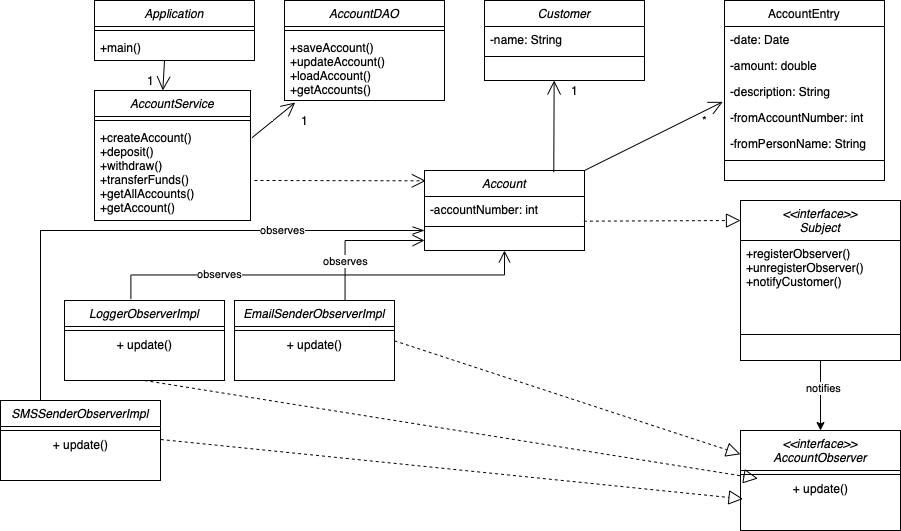

The diagram above was exported from draw.io. Its source (the exported page's mxGraphModel, read from the mxfile embedded in the PNG):
<mxGraphModel dx="1198" dy="732" grid="1" gridSize="10" guides="1" tooltips="1" connect="1" arrows="1" fold="1" page="1" pageScale="1" pageWidth="827" pageHeight="1169" math="0" shadow="0">
  <root>
    <mxCell id="WIyWlLk6GJQsqaUBKTNV-0" />
    <mxCell id="WIyWlLk6GJQsqaUBKTNV-1" parent="WIyWlLk6GJQsqaUBKTNV-0" />
    <mxCell id="NoBAienLPKg4BdrVx_d_-0" value="" style="endArrow=open;endSize=10;endFill=0;shadow=0;strokeWidth=1;rounded=0;edgeStyle=elbowEdgeStyle;elbow=vertical;exitX=0.691;exitY=-0.006;exitDx=0;exitDy=0;exitPerimeter=0;" edge="1" parent="WIyWlLk6GJQsqaUBKTNV-1" source="NoBAienLPKg4BdrVx_d_-24">
      <mxGeometry width="160" relative="1" as="geometry">
        <mxPoint x="-6" y="593" as="sourcePoint" />
        <mxPoint x="504" y="370" as="targetPoint" />
        <Array as="points">
          <mxPoint x="444" y="370" />
        </Array>
      </mxGeometry>
    </mxCell>
    <mxCell id="NoBAienLPKg4BdrVx_d_-62" value="observes&lt;br&gt;" style="edgeLabel;html=1;align=center;verticalAlign=middle;resizable=0;points=[];" vertex="1" connectable="0" parent="NoBAienLPKg4BdrVx_d_-0">
      <mxGeometry x="-0.448" relative="1" as="geometry">
        <mxPoint as="offset" />
      </mxGeometry>
    </mxCell>
    <mxCell id="NoBAienLPKg4BdrVx_d_-2" value="AccountEntry" style="swimlane;fontStyle=0;align=center;verticalAlign=top;childLayout=stackLayout;horizontal=1;startSize=26;horizontalStack=0;resizeParent=1;resizeLast=0;collapsible=1;marginBottom=0;rounded=0;shadow=0;strokeWidth=1;" vertex="1" parent="WIyWlLk6GJQsqaUBKTNV-1">
      <mxGeometry x="804" y="130" width="160" height="180" as="geometry">
        <mxRectangle x="550" y="140" width="160" height="26" as="alternateBounds" />
      </mxGeometry>
    </mxCell>
    <mxCell id="NoBAienLPKg4BdrVx_d_-3" value="-date: Date" style="text;align=left;verticalAlign=top;spacingLeft=4;spacingRight=4;overflow=hidden;rotatable=0;points=[[0,0.5],[1,0.5]];portConstraint=eastwest;" vertex="1" parent="NoBAienLPKg4BdrVx_d_-2">
      <mxGeometry y="26" width="160" height="26" as="geometry" />
    </mxCell>
    <mxCell id="NoBAienLPKg4BdrVx_d_-4" value="-amount: double" style="text;align=left;verticalAlign=top;spacingLeft=4;spacingRight=4;overflow=hidden;rotatable=0;points=[[0,0.5],[1,0.5]];portConstraint=eastwest;rounded=0;shadow=0;html=0;" vertex="1" parent="NoBAienLPKg4BdrVx_d_-2">
      <mxGeometry y="52" width="160" height="26" as="geometry" />
    </mxCell>
    <mxCell id="NoBAienLPKg4BdrVx_d_-5" value="-description: String" style="text;align=left;verticalAlign=top;spacingLeft=4;spacingRight=4;overflow=hidden;rotatable=0;points=[[0,0.5],[1,0.5]];portConstraint=eastwest;rounded=0;shadow=0;html=0;" vertex="1" parent="NoBAienLPKg4BdrVx_d_-2">
      <mxGeometry y="78" width="160" height="26" as="geometry" />
    </mxCell>
    <mxCell id="NoBAienLPKg4BdrVx_d_-6" value="-fromAccountNumber: int" style="text;align=left;verticalAlign=top;spacingLeft=4;spacingRight=4;overflow=hidden;rotatable=0;points=[[0,0.5],[1,0.5]];portConstraint=eastwest;rounded=0;shadow=0;html=0;" vertex="1" parent="NoBAienLPKg4BdrVx_d_-2">
      <mxGeometry y="104" width="160" height="26" as="geometry" />
    </mxCell>
    <mxCell id="NoBAienLPKg4BdrVx_d_-7" value="-fromPersonName: String" style="text;align=left;verticalAlign=top;spacingLeft=4;spacingRight=4;overflow=hidden;rotatable=0;points=[[0,0.5],[1,0.5]];portConstraint=eastwest;rounded=0;shadow=0;html=0;" vertex="1" parent="NoBAienLPKg4BdrVx_d_-2">
      <mxGeometry y="130" width="160" height="26" as="geometry" />
    </mxCell>
    <mxCell id="NoBAienLPKg4BdrVx_d_-8" value="" style="line;html=1;strokeWidth=1;align=left;verticalAlign=middle;spacingTop=-1;spacingLeft=3;spacingRight=3;rotatable=0;labelPosition=right;points=[];portConstraint=eastwest;" vertex="1" parent="NoBAienLPKg4BdrVx_d_-2">
      <mxGeometry y="156" width="160" height="8" as="geometry" />
    </mxCell>
    <mxCell id="NoBAienLPKg4BdrVx_d_-9" value="Application" style="swimlane;fontStyle=2;align=center;verticalAlign=top;childLayout=stackLayout;horizontal=1;startSize=26;horizontalStack=0;resizeParent=1;resizeLast=0;collapsible=1;marginBottom=0;rounded=0;shadow=0;strokeWidth=1;" vertex="1" parent="WIyWlLk6GJQsqaUBKTNV-1">
      <mxGeometry x="174" y="130" width="160" height="60" as="geometry">
        <mxRectangle x="230" y="140" width="160" height="26" as="alternateBounds" />
      </mxGeometry>
    </mxCell>
    <mxCell id="NoBAienLPKg4BdrVx_d_-10" value="" style="line;html=1;strokeWidth=1;align=left;verticalAlign=middle;spacingTop=-1;spacingLeft=3;spacingRight=3;rotatable=0;labelPosition=right;points=[];portConstraint=eastwest;" vertex="1" parent="NoBAienLPKg4BdrVx_d_-9">
      <mxGeometry y="26" width="160" height="8" as="geometry" />
    </mxCell>
    <mxCell id="NoBAienLPKg4BdrVx_d_-11" value="+main()" style="text;align=left;verticalAlign=top;spacingLeft=4;spacingRight=4;overflow=hidden;rotatable=0;points=[[0,0.5],[1,0.5]];portConstraint=eastwest;" vertex="1" parent="NoBAienLPKg4BdrVx_d_-9">
      <mxGeometry y="34" width="160" height="26" as="geometry" />
    </mxCell>
    <mxCell id="NoBAienLPKg4BdrVx_d_-12" value="AccountDAO&#10;" style="swimlane;fontStyle=2;align=center;verticalAlign=top;childLayout=stackLayout;horizontal=1;startSize=26;horizontalStack=0;resizeParent=1;resizeLast=0;collapsible=1;marginBottom=0;rounded=0;shadow=0;strokeWidth=1;" vertex="1" parent="WIyWlLk6GJQsqaUBKTNV-1">
      <mxGeometry x="364" y="130" width="160" height="100" as="geometry">
        <mxRectangle x="230" y="140" width="160" height="26" as="alternateBounds" />
      </mxGeometry>
    </mxCell>
    <mxCell id="NoBAienLPKg4BdrVx_d_-13" value="" style="line;html=1;strokeWidth=1;align=left;verticalAlign=middle;spacingTop=-1;spacingLeft=3;spacingRight=3;rotatable=0;labelPosition=right;points=[];portConstraint=eastwest;" vertex="1" parent="NoBAienLPKg4BdrVx_d_-12">
      <mxGeometry y="26" width="160" height="8" as="geometry" />
    </mxCell>
    <mxCell id="NoBAienLPKg4BdrVx_d_-14" value="+saveAccount()&#10;+updateAccount()&#10;+loadAccount()&#10;+getAccounts()" style="text;align=left;verticalAlign=top;spacingLeft=4;spacingRight=4;overflow=hidden;rotatable=0;points=[[0,0.5],[1,0.5]];portConstraint=eastwest;" vertex="1" parent="NoBAienLPKg4BdrVx_d_-12">
      <mxGeometry y="34" width="160" height="66" as="geometry" />
    </mxCell>
    <mxCell id="NoBAienLPKg4BdrVx_d_-15" value="Customer" style="swimlane;fontStyle=2;align=center;verticalAlign=top;childLayout=stackLayout;horizontal=1;startSize=26;horizontalStack=0;resizeParent=1;resizeLast=0;collapsible=1;marginBottom=0;rounded=0;shadow=0;strokeWidth=1;" vertex="1" parent="WIyWlLk6GJQsqaUBKTNV-1">
      <mxGeometry x="564" y="130" width="160" height="80" as="geometry">
        <mxRectangle x="230" y="140" width="160" height="26" as="alternateBounds" />
      </mxGeometry>
    </mxCell>
    <mxCell id="NoBAienLPKg4BdrVx_d_-16" value="-name: String" style="text;align=left;verticalAlign=top;spacingLeft=4;spacingRight=4;overflow=hidden;rotatable=0;points=[[0,0.5],[1,0.5]];portConstraint=eastwest;" vertex="1" parent="NoBAienLPKg4BdrVx_d_-15">
      <mxGeometry y="26" width="160" height="26" as="geometry" />
    </mxCell>
    <mxCell id="NoBAienLPKg4BdrVx_d_-17" value="" style="line;html=1;strokeWidth=1;align=left;verticalAlign=middle;spacingTop=-1;spacingLeft=3;spacingRight=3;rotatable=0;labelPosition=right;points=[];portConstraint=eastwest;" vertex="1" parent="NoBAienLPKg4BdrVx_d_-15">
      <mxGeometry y="52" width="160" height="8" as="geometry" />
    </mxCell>
    <mxCell id="NoBAienLPKg4BdrVx_d_-18" value="Account" style="swimlane;fontStyle=2;align=center;verticalAlign=top;childLayout=stackLayout;horizontal=1;startSize=26;horizontalStack=0;resizeParent=1;resizeLast=0;collapsible=1;marginBottom=0;rounded=0;shadow=0;strokeWidth=1;" vertex="1" parent="WIyWlLk6GJQsqaUBKTNV-1">
      <mxGeometry x="504" y="300" width="160" height="80" as="geometry">
        <mxRectangle x="230" y="140" width="160" height="26" as="alternateBounds" />
      </mxGeometry>
    </mxCell>
    <mxCell id="NoBAienLPKg4BdrVx_d_-19" value="-accountNumber: int" style="text;align=left;verticalAlign=top;spacingLeft=4;spacingRight=4;overflow=hidden;rotatable=0;points=[[0,0.5],[1,0.5]];portConstraint=eastwest;" vertex="1" parent="NoBAienLPKg4BdrVx_d_-18">
      <mxGeometry y="26" width="160" height="26" as="geometry" />
    </mxCell>
    <mxCell id="NoBAienLPKg4BdrVx_d_-20" value="" style="line;html=1;strokeWidth=1;align=left;verticalAlign=middle;spacingTop=-1;spacingLeft=3;spacingRight=3;rotatable=0;labelPosition=right;points=[];portConstraint=eastwest;" vertex="1" parent="NoBAienLPKg4BdrVx_d_-18">
      <mxGeometry y="52" width="160" height="8" as="geometry" />
    </mxCell>
    <mxCell id="NoBAienLPKg4BdrVx_d_-21" value="AccountService&#10;" style="swimlane;fontStyle=2;align=center;verticalAlign=top;childLayout=stackLayout;horizontal=1;startSize=26;horizontalStack=0;resizeParent=1;resizeLast=0;collapsible=1;marginBottom=0;rounded=0;shadow=0;strokeWidth=1;" vertex="1" parent="WIyWlLk6GJQsqaUBKTNV-1">
      <mxGeometry x="174" y="220" width="156" height="130" as="geometry">
        <mxRectangle x="230" y="140" width="160" height="26" as="alternateBounds" />
      </mxGeometry>
    </mxCell>
    <mxCell id="NoBAienLPKg4BdrVx_d_-22" value="" style="line;html=1;strokeWidth=1;align=left;verticalAlign=middle;spacingTop=-1;spacingLeft=3;spacingRight=3;rotatable=0;labelPosition=right;points=[];portConstraint=eastwest;" vertex="1" parent="NoBAienLPKg4BdrVx_d_-21">
      <mxGeometry y="26" width="156" height="8" as="geometry" />
    </mxCell>
    <mxCell id="NoBAienLPKg4BdrVx_d_-23" value="+createAccount()&#10;+deposit()&#10;+withdraw()&#10;+transferFunds()&#10;+getAllAccounts()&#10;+getAccount()" style="text;align=left;verticalAlign=top;spacingLeft=4;spacingRight=4;overflow=hidden;rotatable=0;points=[[0,0.5],[1,0.5]];portConstraint=eastwest;" vertex="1" parent="NoBAienLPKg4BdrVx_d_-21">
      <mxGeometry y="34" width="156" height="86" as="geometry" />
    </mxCell>
    <mxCell id="NoBAienLPKg4BdrVx_d_-24" value="EmailSenderObserverImpl" style="swimlane;fontStyle=2;align=center;verticalAlign=top;childLayout=stackLayout;horizontal=1;startSize=26;horizontalStack=0;resizeParent=1;resizeLast=0;collapsible=1;marginBottom=0;rounded=0;shadow=0;strokeWidth=1;" vertex="1" parent="WIyWlLk6GJQsqaUBKTNV-1">
      <mxGeometry x="314" y="430" width="160" height="80" as="geometry">
        <mxRectangle x="230" y="140" width="160" height="26" as="alternateBounds" />
      </mxGeometry>
    </mxCell>
    <mxCell id="NoBAienLPKg4BdrVx_d_-25" value="" style="line;html=1;strokeWidth=1;align=left;verticalAlign=middle;spacingTop=-1;spacingLeft=3;spacingRight=3;rotatable=0;labelPosition=right;points=[];portConstraint=eastwest;" vertex="1" parent="NoBAienLPKg4BdrVx_d_-24">
      <mxGeometry y="26" width="160" height="8" as="geometry" />
    </mxCell>
    <mxCell id="NoBAienLPKg4BdrVx_d_-56" value="+ update()" style="text;html=1;align=center;verticalAlign=middle;resizable=0;points=[];autosize=1;strokeColor=none;fillColor=none;" vertex="1" parent="NoBAienLPKg4BdrVx_d_-24">
      <mxGeometry y="34" width="160" height="20" as="geometry" />
    </mxCell>
    <mxCell id="NoBAienLPKg4BdrVx_d_-26" value="LoggerObserverImpl" style="swimlane;fontStyle=2;align=center;verticalAlign=top;childLayout=stackLayout;horizontal=1;startSize=26;horizontalStack=0;resizeParent=1;resizeLast=0;collapsible=1;marginBottom=0;rounded=0;shadow=0;strokeWidth=1;" vertex="1" parent="WIyWlLk6GJQsqaUBKTNV-1">
      <mxGeometry x="144" y="430" width="160" height="80" as="geometry">
        <mxRectangle x="230" y="140" width="160" height="26" as="alternateBounds" />
      </mxGeometry>
    </mxCell>
    <mxCell id="NoBAienLPKg4BdrVx_d_-27" value="" style="line;html=1;strokeWidth=1;align=left;verticalAlign=middle;spacingTop=-1;spacingLeft=3;spacingRight=3;rotatable=0;labelPosition=right;points=[];portConstraint=eastwest;" vertex="1" parent="NoBAienLPKg4BdrVx_d_-26">
      <mxGeometry y="26" width="160" height="8" as="geometry" />
    </mxCell>
    <mxCell id="NoBAienLPKg4BdrVx_d_-58" value="+ update()" style="text;html=1;align=center;verticalAlign=middle;resizable=0;points=[];autosize=1;strokeColor=none;fillColor=none;" vertex="1" parent="NoBAienLPKg4BdrVx_d_-26">
      <mxGeometry y="34" width="160" height="20" as="geometry" />
    </mxCell>
    <mxCell id="NoBAienLPKg4BdrVx_d_-38" value="" style="endArrow=open;endSize=12;dashed=1;html=1;rounded=0;entryX=0.008;entryY=0.129;entryDx=0;entryDy=0;entryPerimeter=0;" edge="1" parent="WIyWlLk6GJQsqaUBKTNV-1" target="NoBAienLPKg4BdrVx_d_-18">
      <mxGeometry width="160" relative="1" as="geometry">
        <mxPoint x="334" y="310" as="sourcePoint" />
        <mxPoint x="564" y="520" as="targetPoint" />
        <Array as="points" />
      </mxGeometry>
    </mxCell>
    <mxCell id="NoBAienLPKg4BdrVx_d_-43" value="" style="endArrow=open;endFill=1;endSize=12;html=1;rounded=0;entryX=0.438;entryY=0;entryDx=0;entryDy=0;entryPerimeter=0;" edge="1" parent="WIyWlLk6GJQsqaUBKTNV-1" target="NoBAienLPKg4BdrVx_d_-21">
      <mxGeometry width="160" relative="1" as="geometry">
        <mxPoint x="244" y="190" as="sourcePoint" />
        <mxPoint x="404" y="190" as="targetPoint" />
      </mxGeometry>
    </mxCell>
    <mxCell id="NoBAienLPKg4BdrVx_d_-44" value="" style="endArrow=open;endFill=1;endSize=12;html=1;rounded=0;entryX=0.067;entryY=1.031;entryDx=0;entryDy=0;entryPerimeter=0;exitX=1.009;exitY=0.155;exitDx=0;exitDy=0;exitPerimeter=0;" edge="1" parent="WIyWlLk6GJQsqaUBKTNV-1" source="NoBAienLPKg4BdrVx_d_-23" target="NoBAienLPKg4BdrVx_d_-14">
      <mxGeometry width="160" relative="1" as="geometry">
        <mxPoint x="434" y="180" as="sourcePoint" />
        <mxPoint x="434.0799999999999" y="230" as="targetPoint" />
      </mxGeometry>
    </mxCell>
    <mxCell id="NoBAienLPKg4BdrVx_d_-45" value="" style="endArrow=open;endFill=1;endSize=12;html=1;rounded=0;entryX=0.067;entryY=1.031;entryDx=0;entryDy=0;entryPerimeter=0;exitX=0.808;exitY=0.021;exitDx=0;exitDy=0;exitPerimeter=0;" edge="1" parent="WIyWlLk6GJQsqaUBKTNV-1" source="NoBAienLPKg4BdrVx_d_-18">
      <mxGeometry width="160" relative="1" as="geometry">
        <mxPoint x="594.3599999999996" y="269.93" as="sourcePoint" />
        <mxPoint x="633.6399999999999" y="209.9960000000001" as="targetPoint" />
      </mxGeometry>
    </mxCell>
    <mxCell id="NoBAienLPKg4BdrVx_d_-46" value="" style="endArrow=open;endFill=1;endSize=12;html=1;rounded=0;entryX=-0.011;entryY=0.898;entryDx=0;entryDy=0;entryPerimeter=0;" edge="1" parent="WIyWlLk6GJQsqaUBKTNV-1" target="NoBAienLPKg4BdrVx_d_-5">
      <mxGeometry width="160" relative="1" as="geometry">
        <mxPoint x="664" y="300" as="sourcePoint" />
        <mxPoint x="643.6399999999999" y="219.9960000000001" as="targetPoint" />
      </mxGeometry>
    </mxCell>
    <mxCell id="NoBAienLPKg4BdrVx_d_-47" value="*" style="text;html=1;align=center;verticalAlign=middle;resizable=0;points=[];autosize=1;strokeColor=none;fillColor=none;" vertex="1" parent="WIyWlLk6GJQsqaUBKTNV-1">
      <mxGeometry x="774" y="240" width="20" height="20" as="geometry" />
    </mxCell>
    <mxCell id="NoBAienLPKg4BdrVx_d_-48" value="1" style="text;html=1;align=center;verticalAlign=middle;resizable=0;points=[];autosize=1;strokeColor=none;fillColor=none;" vertex="1" parent="WIyWlLk6GJQsqaUBKTNV-1">
      <mxGeometry x="644" y="210" width="20" height="20" as="geometry" />
    </mxCell>
    <mxCell id="NoBAienLPKg4BdrVx_d_-49" value="1" style="text;html=1;align=center;verticalAlign=middle;resizable=0;points=[];autosize=1;strokeColor=none;fillColor=none;" vertex="1" parent="WIyWlLk6GJQsqaUBKTNV-1">
      <mxGeometry x="374" y="240" width="20" height="20" as="geometry" />
    </mxCell>
    <mxCell id="NoBAienLPKg4BdrVx_d_-50" value="1" style="text;html=1;align=center;verticalAlign=middle;resizable=0;points=[];autosize=1;strokeColor=none;fillColor=none;" vertex="1" parent="WIyWlLk6GJQsqaUBKTNV-1">
      <mxGeometry x="220" y="200" width="20" height="20" as="geometry" />
    </mxCell>
    <mxCell id="NoBAienLPKg4BdrVx_d_-51" value="SMSSenderObserverImpl" style="swimlane;fontStyle=2;align=center;verticalAlign=top;childLayout=stackLayout;horizontal=1;startSize=26;horizontalStack=0;resizeParent=1;resizeLast=0;collapsible=1;marginBottom=0;rounded=0;shadow=0;strokeWidth=1;" vertex="1" parent="WIyWlLk6GJQsqaUBKTNV-1">
      <mxGeometry x="80" y="530" width="160" height="80" as="geometry">
        <mxRectangle x="230" y="140" width="160" height="26" as="alternateBounds" />
      </mxGeometry>
    </mxCell>
    <mxCell id="NoBAienLPKg4BdrVx_d_-52" value="" style="line;html=1;strokeWidth=1;align=left;verticalAlign=middle;spacingTop=-1;spacingLeft=3;spacingRight=3;rotatable=0;labelPosition=right;points=[];portConstraint=eastwest;" vertex="1" parent="NoBAienLPKg4BdrVx_d_-51">
      <mxGeometry y="26" width="160" height="8" as="geometry" />
    </mxCell>
    <mxCell id="NoBAienLPKg4BdrVx_d_-59" value="+ update()" style="text;html=1;align=center;verticalAlign=middle;resizable=0;points=[];autosize=1;strokeColor=none;fillColor=none;" vertex="1" parent="NoBAienLPKg4BdrVx_d_-51">
      <mxGeometry y="34" width="160" height="20" as="geometry" />
    </mxCell>
    <mxCell id="NoBAienLPKg4BdrVx_d_-53" value="" style="endArrow=openThin;endSize=10;endFill=0;shadow=0;strokeWidth=1;rounded=0;edgeStyle=elbowEdgeStyle;elbow=vertical;exitX=0.25;exitY=0;exitDx=0;exitDy=0;entryX=0;entryY=0.75;entryDx=0;entryDy=0;" edge="1" parent="WIyWlLk6GJQsqaUBKTNV-1" source="NoBAienLPKg4BdrVx_d_-51" target="NoBAienLPKg4BdrVx_d_-18">
      <mxGeometry width="160" relative="1" as="geometry">
        <mxPoint x="436" y="436" as="sourcePoint" />
        <mxPoint x="500" y="360" as="targetPoint" />
        <Array as="points">
          <mxPoint x="300" y="360" />
          <mxPoint x="440" y="360" />
          <mxPoint x="380" y="400" />
          <mxPoint x="260" y="400" />
          <mxPoint x="440" y="380" />
          <mxPoint x="350" y="400" />
          <mxPoint x="310" y="340" />
        </Array>
      </mxGeometry>
    </mxCell>
    <mxCell id="NoBAienLPKg4BdrVx_d_-61" value="observes" style="edgeLabel;html=1;align=center;verticalAlign=middle;resizable=0;points=[];" vertex="1" connectable="0" parent="NoBAienLPKg4BdrVx_d_-53">
      <mxGeometry x="0.4874" y="1" relative="1" as="geometry">
        <mxPoint as="offset" />
      </mxGeometry>
    </mxCell>
    <mxCell id="NoBAienLPKg4BdrVx_d_-57" value="" style="endArrow=open;endSize=10;endFill=0;shadow=0;strokeWidth=1;rounded=0;edgeStyle=elbowEdgeStyle;elbow=vertical;exitX=0.415;exitY=-0.017;exitDx=0;exitDy=0;exitPerimeter=0;entryX=0.5;entryY=1;entryDx=0;entryDy=0;" edge="1" parent="WIyWlLk6GJQsqaUBKTNV-1" source="NoBAienLPKg4BdrVx_d_-26" target="NoBAienLPKg4BdrVx_d_-18">
      <mxGeometry width="160" relative="1" as="geometry">
        <mxPoint x="210" y="420" as="sourcePoint" />
        <mxPoint x="524" y="390" as="targetPoint" />
        <Array as="points" />
      </mxGeometry>
    </mxCell>
    <mxCell id="NoBAienLPKg4BdrVx_d_-60" value="observes&lt;br&gt;" style="edgeLabel;html=1;align=center;verticalAlign=middle;resizable=0;points=[];" vertex="1" connectable="0" parent="NoBAienLPKg4BdrVx_d_-57">
      <mxGeometry x="-0.4715" y="1" relative="1" as="geometry">
        <mxPoint as="offset" />
      </mxGeometry>
    </mxCell>
    <mxCell id="NoBAienLPKg4BdrVx_d_-75" style="edgeStyle=orthogonalEdgeStyle;rounded=0;orthogonalLoop=1;jettySize=auto;html=1;exitX=0.5;exitY=1;exitDx=0;exitDy=0;" edge="1" parent="WIyWlLk6GJQsqaUBKTNV-1" source="NoBAienLPKg4BdrVx_d_-63" target="NoBAienLPKg4BdrVx_d_-67">
      <mxGeometry relative="1" as="geometry" />
    </mxCell>
    <mxCell id="NoBAienLPKg4BdrVx_d_-76" value="notifies" style="edgeLabel;html=1;align=center;verticalAlign=middle;resizable=0;points=[];" vertex="1" connectable="0" parent="NoBAienLPKg4BdrVx_d_-75">
      <mxGeometry x="-0.2168" y="2" relative="1" as="geometry">
        <mxPoint as="offset" />
      </mxGeometry>
    </mxCell>
    <mxCell id="NoBAienLPKg4BdrVx_d_-63" value="&lt;&lt;interface&gt;&gt;&#10;Subject" style="swimlane;fontStyle=2;align=center;verticalAlign=top;childLayout=stackLayout;horizontal=1;startSize=40;horizontalStack=0;resizeParent=1;resizeLast=0;collapsible=1;marginBottom=0;rounded=0;shadow=0;strokeWidth=1;" vertex="1" parent="WIyWlLk6GJQsqaUBKTNV-1">
      <mxGeometry x="820" y="330" width="160" height="160" as="geometry">
        <mxRectangle x="230" y="140" width="160" height="26" as="alternateBounds" />
      </mxGeometry>
    </mxCell>
    <mxCell id="NoBAienLPKg4BdrVx_d_-64" value="+registerObserver()&#10;+unregisterObserver()&#10;+notifyCustomer()" style="text;align=left;verticalAlign=top;spacingLeft=4;spacingRight=4;overflow=hidden;rotatable=0;points=[[0,0.5],[1,0.5]];portConstraint=eastwest;" vertex="1" parent="NoBAienLPKg4BdrVx_d_-63">
      <mxGeometry y="40" width="160" height="90" as="geometry" />
    </mxCell>
    <mxCell id="NoBAienLPKg4BdrVx_d_-65" value="" style="line;html=1;strokeWidth=1;align=left;verticalAlign=middle;spacingTop=-1;spacingLeft=3;spacingRight=3;rotatable=0;labelPosition=right;points=[];portConstraint=eastwest;" vertex="1" parent="NoBAienLPKg4BdrVx_d_-63">
      <mxGeometry y="130" width="160" height="8" as="geometry" />
    </mxCell>
    <mxCell id="NoBAienLPKg4BdrVx_d_-66" value="" style="endArrow=block;dashed=1;endFill=0;endSize=12;html=1;rounded=0;exitX=0.996;exitY=0.949;exitDx=0;exitDy=0;exitPerimeter=0;" edge="1" parent="WIyWlLk6GJQsqaUBKTNV-1" source="NoBAienLPKg4BdrVx_d_-19">
      <mxGeometry width="160" relative="1" as="geometry">
        <mxPoint x="670" y="350" as="sourcePoint" />
        <mxPoint x="820" y="350" as="targetPoint" />
      </mxGeometry>
    </mxCell>
    <mxCell id="NoBAienLPKg4BdrVx_d_-67" value="&lt;&lt;interface&gt;&gt;&#10;AccountObserver" style="swimlane;fontStyle=2;align=center;verticalAlign=top;childLayout=stackLayout;horizontal=1;startSize=40;horizontalStack=0;resizeParent=1;resizeLast=0;collapsible=1;marginBottom=0;rounded=0;shadow=0;strokeWidth=1;" vertex="1" parent="WIyWlLk6GJQsqaUBKTNV-1">
      <mxGeometry x="820" y="560" width="160" height="100" as="geometry">
        <mxRectangle x="230" y="140" width="160" height="26" as="alternateBounds" />
      </mxGeometry>
    </mxCell>
    <mxCell id="NoBAienLPKg4BdrVx_d_-68" value="" style="line;html=1;strokeWidth=1;align=left;verticalAlign=middle;spacingTop=-1;spacingLeft=3;spacingRight=3;rotatable=0;labelPosition=right;points=[];portConstraint=eastwest;" vertex="1" parent="NoBAienLPKg4BdrVx_d_-67">
      <mxGeometry y="40" width="160" height="8" as="geometry" />
    </mxCell>
    <mxCell id="NoBAienLPKg4BdrVx_d_-69" value="+ update()" style="text;html=1;align=center;verticalAlign=middle;resizable=0;points=[];autosize=1;strokeColor=none;fillColor=none;" vertex="1" parent="NoBAienLPKg4BdrVx_d_-67">
      <mxGeometry y="48" width="160" height="20" as="geometry" />
    </mxCell>
    <mxCell id="NoBAienLPKg4BdrVx_d_-70" value="" style="endArrow=block;dashed=1;endFill=0;endSize=12;html=1;rounded=0;exitX=0.996;exitY=0.949;exitDx=0;exitDy=0;exitPerimeter=0;" edge="1" parent="WIyWlLk6GJQsqaUBKTNV-1" target="NoBAienLPKg4BdrVx_d_-67">
      <mxGeometry width="160" relative="1" as="geometry">
        <mxPoint x="474.0000000000001" y="470.33399999999995" as="sourcePoint" />
        <mxPoint x="630.64" y="469.65999999999997" as="targetPoint" />
      </mxGeometry>
    </mxCell>
    <mxCell id="NoBAienLPKg4BdrVx_d_-71" value="" style="endArrow=block;dashed=1;endFill=0;endSize=12;html=1;rounded=0;exitX=0.5;exitY=1;exitDx=0;exitDy=0;" edge="1" parent="WIyWlLk6GJQsqaUBKTNV-1" source="NoBAienLPKg4BdrVx_d_-26" target="NoBAienLPKg4BdrVx_d_-69">
      <mxGeometry width="160" relative="1" as="geometry">
        <mxPoint x="257.0000000000001" y="530.674" as="sourcePoint" />
        <mxPoint x="413.64" y="530" as="targetPoint" />
      </mxGeometry>
    </mxCell>
    <mxCell id="NoBAienLPKg4BdrVx_d_-72" value="" style="endArrow=block;dashed=1;endFill=0;endSize=12;html=1;rounded=0;exitX=1.002;exitY=0.25;exitDx=0;exitDy=0;exitPerimeter=0;entryX=0.016;entryY=1.021;entryDx=0;entryDy=0;entryPerimeter=0;" edge="1" parent="WIyWlLk6GJQsqaUBKTNV-1" source="NoBAienLPKg4BdrVx_d_-59" target="NoBAienLPKg4BdrVx_d_-69">
      <mxGeometry width="160" relative="1" as="geometry">
        <mxPoint x="317.3600000000001" y="550.674" as="sourcePoint" />
        <mxPoint x="474" y="550" as="targetPoint" />
        <Array as="points" />
      </mxGeometry>
    </mxCell>
  </root>
</mxGraphModel>